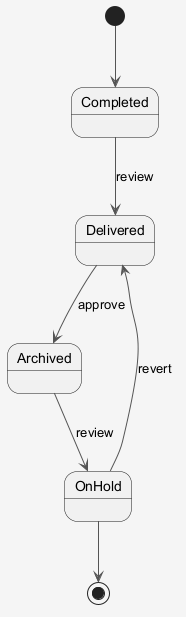

The diagram above was rendered by PlantUML. Its source (embedded in the PNG):
@startuml
skinparam shadowing false
skinparam backgroundColor #F5F5F5
skinparam ArrowColor #555555
[*] --> Completed
Completed --> Delivered : review
Delivered --> Archived : approve
Archived --> OnHold : review
OnHold --> Delivered : revert
OnHold --> [*]
@enduml